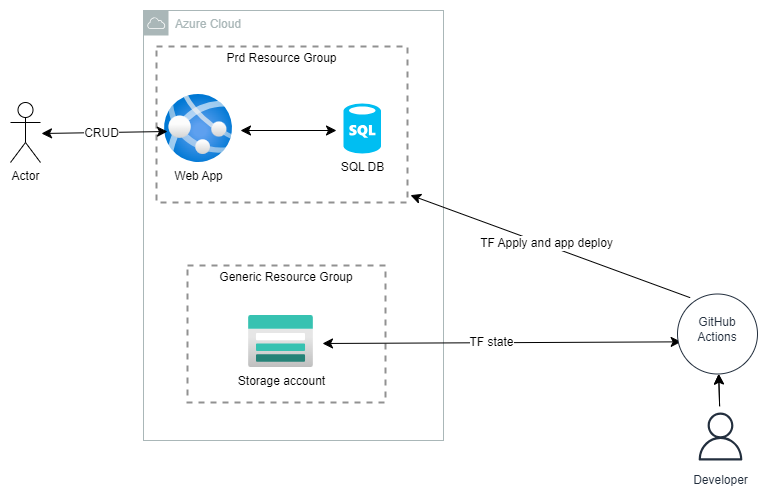

The diagram above was exported from draw.io. Its source (the exported page's mxGraphModel, read from the mxfile embedded in the PNG):
<mxGraphModel dx="1332" dy="651" grid="0" gridSize="10" guides="1" tooltips="1" connect="1" arrows="1" fold="1" page="0" pageScale="1" pageWidth="827" pageHeight="1169" math="0" shadow="0">
  <root>
    <mxCell id="0" />
    <mxCell id="1" parent="0" />
    <mxCell id="Wez2h0pe3_lNg81C0eAm-6" value="Azure Cloud" style="sketch=0;outlineConnect=0;gradientColor=none;html=1;whiteSpace=wrap;fontSize=12;fontStyle=0;shape=mxgraph.aws4.group;grIcon=mxgraph.aws4.group_aws_cloud;strokeColor=#AAB7B8;fillColor=none;verticalAlign=top;align=left;spacingLeft=30;fontColor=#AAB7B8;dashed=0;" vertex="1" parent="1">
      <mxGeometry x="63" y="59" width="300" height="430" as="geometry" />
    </mxCell>
    <mxCell id="Wez2h0pe3_lNg81C0eAm-7" value="Prd Resource Group" style="fontStyle=0;verticalAlign=top;align=center;spacingTop=-2;fillColor=none;rounded=0;whiteSpace=wrap;html=1;strokeColor=#919191;strokeWidth=2;dashed=1;container=1;collapsible=0;expand=0;recursiveResize=0;" vertex="1" parent="1">
      <mxGeometry x="76" y="95" width="251" height="156" as="geometry" />
    </mxCell>
    <mxCell id="Wez2h0pe3_lNg81C0eAm-1" value="Web App" style="image;aspect=fixed;html=1;points=[];align=center;fontSize=12;image=img/lib/azure2/app_services/App_Services.svg;" vertex="1" parent="1">
      <mxGeometry x="84" y="143" width="68" height="68" as="geometry" />
    </mxCell>
    <mxCell id="Wez2h0pe3_lNg81C0eAm-2" value="SQL DB" style="verticalLabelPosition=bottom;html=1;verticalAlign=top;align=center;strokeColor=none;fillColor=#00BEF2;shape=mxgraph.azure.sql_database;" vertex="1" parent="1">
      <mxGeometry x="263" y="152" width="37.5" height="50" as="geometry" />
    </mxCell>
    <mxCell id="Wez2h0pe3_lNg81C0eAm-3" value="" style="endArrow=classic;startArrow=classic;html=1;rounded=0;fontSize=12;startSize=8;endSize=8;curved=1;" edge="1" parent="1">
      <mxGeometry width="50" height="50" relative="1" as="geometry">
        <mxPoint x="160" y="179" as="sourcePoint" />
        <mxPoint x="256" y="179" as="targetPoint" />
      </mxGeometry>
    </mxCell>
    <mxCell id="Wez2h0pe3_lNg81C0eAm-8" value="Generic Resource Group" style="fontStyle=0;verticalAlign=top;align=center;spacingTop=-2;fillColor=none;rounded=0;whiteSpace=wrap;html=1;strokeColor=#919191;strokeWidth=2;dashed=1;container=1;collapsible=0;expand=0;recursiveResize=0;" vertex="1" parent="1">
      <mxGeometry x="107" y="314" width="198" height="137" as="geometry" />
    </mxCell>
    <mxCell id="Wez2h0pe3_lNg81C0eAm-9" value="Storage account" style="image;aspect=fixed;html=1;points=[];align=center;fontSize=12;image=img/lib/azure2/storage/Storage_Accounts.svg;" vertex="1" parent="Wez2h0pe3_lNg81C0eAm-8">
      <mxGeometry x="61" y="50" width="65" height="52" as="geometry" />
    </mxCell>
    <mxCell id="Wez2h0pe3_lNg81C0eAm-19" value="" style="endArrow=classic;startArrow=classic;html=1;rounded=0;fontSize=12;startSize=8;endSize=8;curved=1;entryX=0.046;entryY=0.598;entryDx=0;entryDy=0;entryPerimeter=0;" edge="1" parent="Wez2h0pe3_lNg81C0eAm-8" target="Wez2h0pe3_lNg81C0eAm-13">
      <mxGeometry width="50" height="50" relative="1" as="geometry">
        <mxPoint x="135" y="78" as="sourcePoint" />
        <mxPoint x="495" y="82" as="targetPoint" />
      </mxGeometry>
    </mxCell>
    <mxCell id="Wez2h0pe3_lNg81C0eAm-21" value="TF state" style="edgeLabel;html=1;align=center;verticalAlign=middle;resizable=0;points=[];fontSize=12;" vertex="1" connectable="0" parent="Wez2h0pe3_lNg81C0eAm-19">
      <mxGeometry x="-0.0568" relative="1" as="geometry">
        <mxPoint y="-1" as="offset" />
      </mxGeometry>
    </mxCell>
    <mxCell id="Wez2h0pe3_lNg81C0eAm-10" value="" style="endArrow=classic;startArrow=classic;html=1;rounded=0;fontSize=12;startSize=8;endSize=8;curved=1;" edge="1" parent="1">
      <mxGeometry width="50" height="50" relative="1" as="geometry">
        <mxPoint x="-39" y="182" as="sourcePoint" />
        <mxPoint x="87" y="180" as="targetPoint" />
      </mxGeometry>
    </mxCell>
    <mxCell id="Wez2h0pe3_lNg81C0eAm-23" value="CRUD" style="edgeLabel;html=1;align=center;verticalAlign=middle;resizable=0;points=[];fontSize=12;" vertex="1" connectable="0" parent="Wez2h0pe3_lNg81C0eAm-10">
      <mxGeometry x="-0.3109" y="2" relative="1" as="geometry">
        <mxPoint x="17" y="2" as="offset" />
      </mxGeometry>
    </mxCell>
    <mxCell id="Wez2h0pe3_lNg81C0eAm-11" value="Actor" style="shape=umlActor;verticalLabelPosition=bottom;verticalAlign=top;html=1;outlineConnect=0;" vertex="1" parent="1">
      <mxGeometry x="-70" y="151" width="30" height="60" as="geometry" />
    </mxCell>
    <mxCell id="Wez2h0pe3_lNg81C0eAm-14" value="" style="edgeStyle=none;curved=1;rounded=0;orthogonalLoop=1;jettySize=auto;html=1;fontSize=12;startSize=8;endSize=8;" edge="1" parent="1" source="Wez2h0pe3_lNg81C0eAm-12" target="Wez2h0pe3_lNg81C0eAm-13">
      <mxGeometry relative="1" as="geometry" />
    </mxCell>
    <mxCell id="Wez2h0pe3_lNg81C0eAm-15" value="" style="edgeStyle=none;curved=1;rounded=0;orthogonalLoop=1;jettySize=auto;html=1;fontSize=12;startSize=8;endSize=8;" edge="1" parent="1" source="Wez2h0pe3_lNg81C0eAm-12" target="Wez2h0pe3_lNg81C0eAm-13">
      <mxGeometry relative="1" as="geometry" />
    </mxCell>
    <mxCell id="Wez2h0pe3_lNg81C0eAm-12" value="Developer" style="sketch=0;outlineConnect=0;fontColor=#232F3E;gradientColor=none;strokeColor=#232F3E;fillColor=#ffffff;dashed=0;verticalLabelPosition=bottom;verticalAlign=top;align=center;html=1;fontSize=12;fontStyle=0;aspect=fixed;shape=mxgraph.aws4.resourceIcon;resIcon=mxgraph.aws4.user;" vertex="1" parent="1">
      <mxGeometry x="610" y="455" width="60" height="60" as="geometry" />
    </mxCell>
    <mxCell id="Wez2h0pe3_lNg81C0eAm-13" value="&lt;div&gt;&lt;br&gt;&lt;/div&gt;&lt;div&gt;&lt;span style=&quot;background-color: initial;&quot;&gt;GitHub Actions&lt;/span&gt;&lt;br&gt;&lt;/div&gt;" style="ellipse;whiteSpace=wrap;html=1;verticalAlign=top;fillColor=#ffffff;strokeColor=#232F3E;fontColor=#232F3E;sketch=0;gradientColor=none;dashed=0;fontStyle=0;" vertex="1" parent="1">
      <mxGeometry x="597" y="342.5" width="80" height="80" as="geometry" />
    </mxCell>
    <mxCell id="Wez2h0pe3_lNg81C0eAm-20" value="" style="endArrow=classic;html=1;rounded=0;fontSize=12;startSize=8;endSize=8;curved=1;exitX=0.158;exitY=0.046;exitDx=0;exitDy=0;exitPerimeter=0;entryX=1.012;entryY=0.953;entryDx=0;entryDy=0;entryPerimeter=0;" edge="1" parent="1" source="Wez2h0pe3_lNg81C0eAm-13" target="Wez2h0pe3_lNg81C0eAm-7">
      <mxGeometry width="50" height="50" relative="1" as="geometry">
        <mxPoint x="511" y="309" as="sourcePoint" />
        <mxPoint x="303" y="208" as="targetPoint" />
      </mxGeometry>
    </mxCell>
    <mxCell id="Wez2h0pe3_lNg81C0eAm-22" value="TF Apply and app deploy" style="edgeLabel;html=1;align=center;verticalAlign=middle;resizable=0;points=[];fontSize=12;" vertex="1" connectable="0" parent="Wez2h0pe3_lNg81C0eAm-20">
      <mxGeometry x="0.0418" y="-1" relative="1" as="geometry">
        <mxPoint x="1" as="offset" />
      </mxGeometry>
    </mxCell>
  </root>
</mxGraphModel>